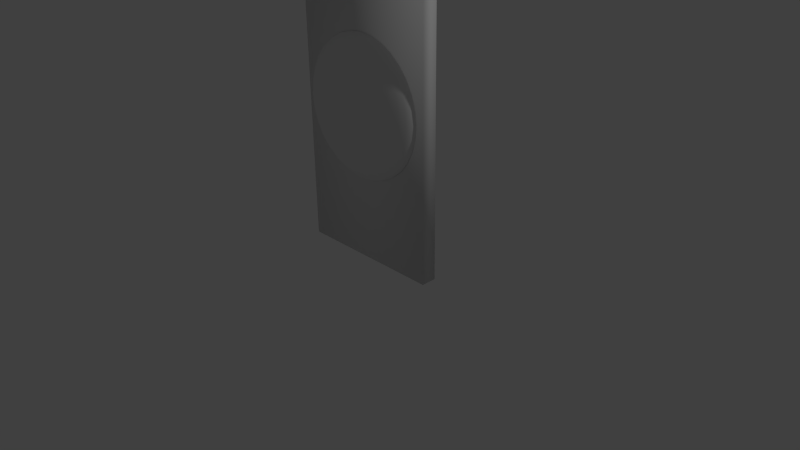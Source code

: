 # Source: DropTarget_Target.blend  (saved by Blender 2.74.5; exported with 4.5.12 LTS)
import bpy
from mathutils import Matrix  # noqa: F401  (used for matrix-valued properties, if any)

bpy.ops.wm.read_factory_settings(use_empty=True)
scene = bpy.context.scene
scene.name = 'Scene'

# ---- collections
col_collection_1 = bpy.data.collections.new('Collection 1'); scene.collection.children.link(col_collection_1)

# ---- materials (node trees are filled in below, after node groups)
mat_material = bpy.data.materials.new('Material')
mat_material.alpha_threshold = 0.0
mat_material.use_transparent_shadow = False
mat_material.roughness = 0.5
mat_material.line_color = (0.0, 0.0, 0.0, 1.0)

# ---- material node trees

# ---- world
world_world = bpy.data.worlds.new('World'); scene.world = world_world
world_world.color = (0.05088, 0.05088, 0.05088)
world_world.use_sun_shadow = False
world_world.sun_shadow_jitter_overblur = 0.0
world_world.cycles.sampling_method = 'MANUAL'
world_world.cycles.sample_map_resolution = 256

# ---- cameras
cam_camera = bpy.data.cameras.new('Camera')
cam_camera.clip_end = 100.0
cam_camera.lens = 35.0
cam_camera.sensor_width = 32.0
cam_camera.sensor_height = 18.0
cam_camera.ortho_scale = 7.314
cam_camera.dof.focus_distance = 0.0
cam_camera.dof.aperture_fstop = 128.0

# ---- lights
light_lamp = bpy.data.lights.new('Lamp', 'POINT')
light_lamp.transmission_factor = 0.0
light_lamp.cutoff_distance = 30.0
light_lamp.energy = 100.0
light_lamp.shadow_buffer_clip_start = 1.001
light_lamp.shadow_soft_size = 0.1
light_lamp.shadow_maximum_resolution = 0.006
light_lamp.use_absolute_resolution = True
light_lamp.cycles.use_multiple_importance_sampling = False

# ---- meshes
me_cube = bpy.data.meshes.new('Cube')
me_cube.from_pydata([(1.0, 0.1, 0.0), (1.0, -0.1, 0.0), (-1.0, -0.1, 0.0), (-1.0, 0.1, 0.0), (1.0, 0.1, 4.0), (1.0, -0.1, 4.0), (-1.0, -0.1, 4.0), (-1.0, 0.1, 4.0), (-0.1756, -0.1109, 2.883), (-0.3444, -0.1109, 2.831), (-0.5, -0.1109, 2.748), (-0.6364, -0.1109, 2.636), (-0.7483, -0.1109, 2.5), (-0.8315, -0.1109, 2.344), (-0.8827, -0.1109, 2.176), (-0.9, -0.1109, 2.0), (-0.8827, -0.1109, 1.824), (-0.8315, -0.1109, 1.656), (-0.7483, -0.1109, 1.5), (-0.6364, -0.1109, 1.364), (-0.5, -0.1109, 1.252), (-0.3444, -0.1109, 1.169), (-0.1756, -0.1109, 1.117), (0.1756, -0.1109, 2.883), (0.3444, -0.1109, 2.831), (0.5, -0.1109, 2.748), (0.6364, -0.1109, 2.636), (0.7483, -0.1109, 2.5), (0.8315, -0.1109, 2.344), (0.8827, -0.1109, 2.176), (0.9, -0.1109, 2.0), (0.8827, -0.1109, 1.824), (0.8315, -0.1109, 1.656), (0.7483, -0.1109, 1.5), (0.6364, -0.1109, 1.364), (0.5, -0.1109, 1.252), (0.3444, -0.1109, 1.169), (0.1756, -0.1109, 1.117), (0.1722, -0.1194, 2.883), (0.3378, -0.1277, 2.831), (0.4904, -0.1353, 2.748), (0.6242, -0.1419, 2.636), (0.7339, -0.1474, 2.5), (0.8155, -0.1514, 2.344), (0.8657, -0.1539, 2.176), (0.8827, -0.1548, 2.0), (0.8657, -0.1539, 1.824), (0.8155, -0.1514, 1.656), (0.7339, -0.1474, 1.5), (0.6242, -0.1419, 1.364), (0.4904, -0.1353, 1.252), (0.3378, -0.1277, 1.169), (0.1722, -0.1194, 1.117), (0.1622, -0.1277, 2.883), (0.3182, -0.1438, 2.831), (0.462, -0.1587, 2.748), (0.588, -0.1717, 2.636), (0.6914, -0.1825, 2.5), (0.7682, -0.1904, 2.344), (0.8155, -0.1953, 2.176), (0.8315, -0.197, 2.0), (0.8155, -0.1953, 1.824), (0.7682, -0.1904, 1.656), (0.6914, -0.1825, 1.5), (0.588, -0.1717, 1.364), (0.462, -0.1587, 1.252), (0.3182, -0.1438, 1.169), (0.1622, -0.1277, 1.117), (0.146, -0.1353, 2.883), (0.2864, -0.1587, 2.831), (0.4157, -0.1803, 2.748), (0.5291, -0.1993, 2.636), (0.6222, -0.2148, 2.5), (0.6914, -0.2264, 2.344), (0.7339, -0.2335, 2.176), (0.7483, -0.2359, 2.0), (0.7339, -0.2335, 1.824), (0.6914, -0.2264, 1.656), (0.6222, -0.2148, 1.5), (0.5291, -0.1993, 1.364), (0.4157, -0.1803, 1.252), (0.2864, -0.1587, 1.169), (0.146, -0.1353, 1.117), (0.1242, -0.1419, 2.883), (0.2435, -0.1717, 2.831), (0.3536, -0.1993, 2.748), (0.45, -0.2234, 2.636), (0.5291, -0.2432, 2.5), (0.588, -0.2579, 2.344), (0.6242, -0.2669, 2.176), (0.6364, -0.27, 2.0), (0.6242, -0.2669, 1.824), (0.588, -0.2579, 1.656), (0.5291, -0.2432, 1.5), (0.45, -0.2234, 1.364), (0.3536, -0.1993, 1.252), (0.2435, -0.1717, 1.169), (0.1242, -0.1419, 1.117), (0.09755, -0.1474, 2.883), (0.1913, -0.1825, 2.831), (0.2778, -0.2148, 2.748), (0.3536, -0.2432, 2.636), (0.4157, -0.2664, 2.5), (0.462, -0.2837, 2.344), (0.4904, -0.2944, 2.176), (0.5, -0.2981, 2.0), (0.4904, -0.2944, 1.824), (0.462, -0.2837, 1.656), (0.4157, -0.2664, 1.5), (0.3536, -0.2432, 1.364), (0.2778, -0.2148, 1.252), (0.1913, -0.1825, 1.169), (0.09755, -0.1474, 1.117), (2.776e-07, -0.1109, 1.1), (0.06719, -0.1514, 2.883), (0.1318, -0.1904, 2.831), (0.1913, -0.2264, 2.748), (0.2435, -0.2579, 2.636), (0.2864, -0.2837, 2.5), (0.3182, -0.3044, 2.344), (0.3378, -0.3268, 2.176), (0.3444, -0.3372, 2.0), (0.3378, -0.3268, 1.824), (0.3182, -0.3044, 1.656), (0.2864, -0.2837, 1.5), (0.2435, -0.2579, 1.364), (0.1913, -0.2264, 1.252), (0.1318, -0.1904, 1.169), (0.06719, -0.1514, 1.117), (0.03425, -0.1539, 2.883), (0.06719, -0.1953, 2.831), (0.09755, -0.2335, 2.748), (0.1242, -0.2669, 2.636), (0.146, -0.2944, 2.5), (0.1622, -0.3268, 2.344), (0.1722, -0.3662, 2.176), (0.1756, -0.385, 2.0), (0.1722, -0.3662, 1.824), (0.1622, -0.3268, 1.656), (0.146, -0.2944, 1.5), (0.1242, -0.2669, 1.364), (0.09755, -0.2335, 1.252), (0.06719, -0.1953, 1.169), (0.03425, -0.1539, 1.117), (2.649e-07, -0.1548, 2.883), (2.38e-07, -0.197, 2.831), (2.38e-07, -0.2359, 2.748), (1.509e-07, -0.27, 2.636), (1.106e-07, -0.2981, 2.5), (2.716e-07, -0.3372, 2.344), (7.041e-08, -0.385, 2.176), (1.106e-07, -0.4092, 2.0), (7.041e-08, -0.385, 1.824), (2.716e-07, -0.3372, 1.656), (1.106e-07, -0.2981, 1.5), (1.509e-07, -0.27, 1.364), (2.179e-07, -0.2359, 1.252), (2.112e-07, -0.197, 1.169), (2.682e-07, -0.1548, 1.117), (-0.03425, -0.1539, 2.883), (-0.06719, -0.1953, 2.831), (-0.09755, -0.2335, 2.748), (-0.1242, -0.2669, 2.636), (-0.146, -0.2944, 2.5), (-0.1622, -0.3268, 2.344), (-0.1722, -0.3662, 2.176), (-0.1756, -0.385, 2.0), (-0.1722, -0.3662, 1.824), (-0.1622, -0.3268, 1.656), (-0.146, -0.2944, 1.5), (-0.1242, -0.2669, 1.364), (-0.09755, -0.2335, 1.252), (-0.06719, -0.1953, 1.169), (-0.03425, -0.1539, 1.117), (-0.06719, -0.1514, 2.883), (-0.1318, -0.1904, 2.831), (-0.1913, -0.2264, 2.748), (-0.2435, -0.2579, 2.636), (-0.2864, -0.2837, 2.5), (-0.3182, -0.3044, 2.344), (-0.3378, -0.3268, 2.176), (-0.3444, -0.3372, 2.0), (-0.3378, -0.3268, 1.824), (-0.3182, -0.3044, 1.656), (-0.2864, -0.2837, 1.5), (-0.2435, -0.2579, 1.364), (-0.1913, -0.2264, 1.252), (-0.1318, -0.1904, 1.169), (-0.06719, -0.1514, 1.117), (-0.09755, -0.1474, 2.883), (-0.1913, -0.1825, 2.831), (-0.2778, -0.2148, 2.748), (-0.3536, -0.2432, 2.636), (-0.4157, -0.2664, 2.5), (-0.462, -0.2837, 2.344), (-0.4904, -0.2944, 2.176), (-0.5, -0.2981, 2.0), (-0.4904, -0.2944, 1.824), (-0.462, -0.2837, 1.656), (-0.4157, -0.2664, 1.5), (-0.3536, -0.2432, 1.364), (-0.2778, -0.2148, 1.252), (-0.1913, -0.1825, 1.169), (-0.09755, -0.1474, 1.117), (-0.1242, -0.1419, 2.883), (-0.2435, -0.1717, 2.831), (-0.3536, -0.1993, 2.748), (-0.45, -0.2234, 2.636), (-0.5291, -0.2432, 2.5), (-0.588, -0.2579, 2.344), (-0.6242, -0.2669, 2.176), (-0.6364, -0.27, 2.0), (-0.6242, -0.2669, 1.824), (-0.588, -0.2579, 1.656), (-0.5291, -0.2432, 1.5), (-0.45, -0.2234, 1.364), (-0.3536, -0.1993, 1.252), (-0.2435, -0.1717, 1.169), (-0.1242, -0.1419, 1.117), (-0.146, -0.1353, 2.883), (-0.2864, -0.1587, 2.831), (-0.4157, -0.1803, 2.748), (-0.5291, -0.1993, 2.636), (-0.6222, -0.2148, 2.5), (-0.6914, -0.2264, 2.344), (-0.7339, -0.2335, 2.176), (-0.7483, -0.2359, 2.0), (-0.7339, -0.2335, 1.824), (-0.6914, -0.2264, 1.656), (-0.6222, -0.2148, 1.5), (-0.5291, -0.1993, 1.364), (-0.4157, -0.1803, 1.252), (-0.2864, -0.1587, 1.169), (-0.146, -0.1353, 1.117), (6.631e-09, -0.1109, 2.9), (-0.1622, -0.1277, 2.883), (-0.3182, -0.1438, 2.831), (-0.462, -0.1587, 2.748), (-0.588, -0.1717, 2.636), (-0.6914, -0.1825, 2.5), (-0.7682, -0.1904, 2.344), (-0.8155, -0.1953, 2.176), (-0.8315, -0.197, 2.0), (-0.8155, -0.1953, 1.824), (-0.7682, -0.1904, 1.656), (-0.6914, -0.1825, 1.5), (-0.588, -0.1717, 1.364), (-0.462, -0.1587, 1.252), (-0.3182, -0.1438, 1.169), (-0.1622, -0.1277, 1.117), (-0.1722, -0.1194, 2.883), (-0.3378, -0.1277, 2.831), (-0.4904, -0.1353, 2.748), (-0.6242, -0.1419, 2.636), (-0.7339, -0.1474, 2.5), (-0.8155, -0.1514, 2.344), (-0.8657, -0.1539, 2.176), (-0.8827, -0.1548, 2.0), (-0.8657, -0.1539, 1.824), (-0.8155, -0.1514, 1.656), (-0.7339, -0.1474, 1.5), (-0.6242, -0.1419, 1.364), (-0.4904, -0.1353, 1.252), (-0.3378, -0.1277, 1.169), (-0.1722, -0.1194, 1.117)], [], [(0, 1, 2, 3), (4, 7, 6, 5), (0, 4, 5, 1), (1, 5, 6, 2), (2, 6, 7, 3), (4, 0, 3, 7), (31, 30, 45, 46), (24, 23, 38, 39), (32, 31, 46, 47), (25, 24, 39, 40), (33, 32, 47, 48), (26, 25, 40, 41), (34, 33, 48, 49), (27, 26, 41, 42), (35, 34, 49, 50), (28, 27, 42, 43), (36, 35, 50, 51), (29, 28, 43, 44), (37, 36, 51, 52), (30, 29, 44, 45), (50, 49, 64, 65), (43, 42, 57, 58), (51, 50, 65, 66), (44, 43, 58, 59), (52, 51, 66, 67), (45, 44, 59, 60), (46, 45, 60, 61), (39, 38, 53, 54), (47, 46, 61, 62), (40, 39, 54, 55), (48, 47, 62, 63), (41, 40, 55, 56), (49, 48, 63, 64), (42, 41, 56, 57), (62, 61, 76, 77), (55, 54, 69, 70), (63, 62, 77, 78), (56, 55, 70, 71), (64, 63, 78, 79), (57, 56, 71, 72), (65, 64, 79, 80), (58, 57, 72, 73), (66, 65, 80, 81), (59, 58, 73, 74), (67, 66, 81, 82), (60, 59, 74, 75), (61, 60, 75, 76), (54, 53, 68, 69), (81, 80, 95, 96), (74, 73, 88, 89), (82, 81, 96, 97), (75, 74, 89, 90), (76, 75, 90, 91), (69, 68, 83, 84), (77, 76, 91, 92), (70, 69, 84, 85), (78, 77, 92, 93), (71, 70, 85, 86), (79, 78, 93, 94), (72, 71, 86, 87), (80, 79, 94, 95), (73, 72, 87, 88), (85, 84, 99, 100), (93, 92, 107, 108), (86, 85, 100, 101), (94, 93, 108, 109), (87, 86, 101, 102), (95, 94, 109, 110), (88, 87, 102, 103), (96, 95, 110, 111), (89, 88, 103, 104), (97, 96, 111, 112), (90, 89, 104, 105), (91, 90, 105, 106), (84, 83, 98, 99), (92, 91, 106, 107), (104, 103, 119, 120), (112, 111, 127, 128), (105, 104, 120, 121), (106, 105, 121, 122), (99, 98, 114, 115), (107, 106, 122, 123), (100, 99, 115, 116), (108, 107, 123, 124), (101, 100, 116, 117), (109, 108, 124, 125), (102, 101, 117, 118), (110, 109, 125, 126), (103, 102, 118, 119), (111, 110, 126, 127), (124, 123, 138, 139), (117, 116, 131, 132), (125, 124, 139, 140), (118, 117, 132, 133), (126, 125, 140, 141), (119, 118, 133, 134), (127, 126, 141, 142), (120, 119, 134, 135), (128, 127, 142, 143), (121, 120, 135, 136), (122, 121, 136, 137), (115, 114, 129, 130), (123, 122, 137, 138), (116, 115, 130, 131), (143, 142, 157, 158), (136, 135, 150, 151), (137, 136, 151, 152), (130, 129, 144, 145), (138, 137, 152, 153), (131, 130, 145, 146), (139, 138, 153, 154), (132, 131, 146, 147), (140, 139, 154, 155), (133, 132, 147, 148), (141, 140, 155, 156), (134, 133, 148, 149), (142, 141, 156, 157), (135, 134, 149, 150), (147, 146, 161, 162), (155, 154, 169, 170), (148, 147, 162, 163), (156, 155, 170, 171), (149, 148, 163, 164), (157, 156, 171, 172), (150, 149, 164, 165), (158, 157, 172, 173), (151, 150, 165, 166), (152, 151, 166, 167), (145, 144, 159, 160), (153, 152, 167, 168), (146, 145, 160, 161), (154, 153, 168, 169), (166, 165, 180, 181), (167, 166, 181, 182), (160, 159, 174, 175), (168, 167, 182, 183), (161, 160, 175, 176), (169, 168, 183, 184), (162, 161, 176, 177), (170, 169, 184, 185), (163, 162, 177, 178), (171, 170, 185, 186), (164, 163, 178, 179), (172, 171, 186, 187), (165, 164, 179, 180), (173, 172, 187, 188), (185, 184, 199, 200), (178, 177, 192, 193), (186, 185, 200, 201), (179, 178, 193, 194), (187, 186, 201, 202), (180, 179, 194, 195), (188, 187, 202, 203), (181, 180, 195, 196), (182, 181, 196, 197), (175, 174, 189, 190), (183, 182, 197, 198), (176, 175, 190, 191), (184, 183, 198, 199), (177, 176, 191, 192), (197, 196, 211, 212), (190, 189, 204, 205), (198, 197, 212, 213), (191, 190, 205, 206), (199, 198, 213, 214), (192, 191, 206, 207), (200, 199, 214, 215), (193, 192, 207, 208), (201, 200, 215, 216), (194, 193, 208, 209), (202, 201, 216, 217), (195, 194, 209, 210), (203, 202, 217, 218), (196, 195, 210, 211), (216, 215, 230, 231), (209, 208, 223, 224), (217, 216, 231, 232), (210, 209, 224, 225), (218, 217, 232, 233), (211, 210, 225, 226), (212, 211, 226, 227), (205, 204, 219, 220), (213, 212, 227, 228), (206, 205, 220, 221), (214, 213, 228, 229), (207, 206, 221, 222), (215, 214, 229, 230), (208, 207, 222, 223), (220, 219, 235, 236), (228, 227, 243, 244), (221, 220, 236, 237), (229, 228, 244, 245), (222, 221, 237, 238), (230, 229, 245, 246), (223, 222, 238, 239), (231, 230, 246, 247), (224, 223, 239, 240), (232, 231, 247, 248), (225, 224, 240, 241), (233, 232, 248, 249), (226, 225, 241, 242), (227, 226, 242, 243), (240, 239, 254, 255), (248, 247, 262, 263), (241, 240, 255, 256), (249, 248, 263, 264), (242, 241, 256, 257), (243, 242, 257, 258), (236, 235, 250, 251), (244, 243, 258, 259), (237, 236, 251, 252), (245, 244, 259, 260), (238, 237, 252, 253), (246, 245, 260, 261), (239, 238, 253, 254), (247, 246, 261, 262), (23, 234, 38), (113, 37, 52), (38, 234, 53), (113, 52, 67), (53, 234, 68), (113, 67, 82), (68, 234, 83), (113, 82, 97), (83, 234, 98), (113, 97, 112), (98, 234, 114), (113, 112, 128), (114, 234, 129), (113, 128, 143), (129, 234, 144), (113, 143, 158), (144, 234, 159), (113, 158, 173), (159, 234, 174), (113, 173, 188), (174, 234, 189), (113, 188, 203), (113, 203, 218), (189, 234, 204), (204, 234, 219), (113, 218, 233), (219, 234, 235), (113, 233, 249), (235, 234, 250), (113, 249, 264), (259, 258, 16, 17), (252, 251, 9, 10), (260, 259, 17, 18), (253, 252, 10, 11), (261, 260, 18, 19), (254, 253, 11, 12), (262, 261, 19, 20), (255, 254, 12, 13), (263, 262, 20, 21), (256, 255, 13, 14), (264, 263, 21, 22), (257, 256, 14, 15), (250, 234, 8), (113, 264, 22), (258, 257, 15, 16), (251, 250, 8, 9)])
me_cube.polygons.foreach_set('use_smooth', [True] * 262)
me_cube.materials.append(mat_material)
me_cube.use_remesh_preserve_volume = False
me_cube.use_remesh_preserve_attributes = False
me_cube.use_mirror_vertex_groups = False
me_cube.update()

# ---- objects
ob_cube = bpy.data.objects.new('Cube', me_cube)
ob_lamp = bpy.data.objects.new('Lamp', light_lamp)
ob_camera = bpy.data.objects.new('Camera', cam_camera)

# ---- transforms, parenting, visibility, modifiers, constraints
ob_cube.location = (0.0, 0.0, 0.0)
ob_cube.lock_rotations_4d = False
ob_cube.empty_display_type = 'ARROWS'
ob_cube.lineart.crease_threshold = 0.0
ob_lamp.location = (4.076, 1.005, 5.904)
ob_lamp.rotation_euler = (0.6503, 0.05522, 1.866)
ob_lamp.lock_rotations_4d = False
ob_lamp.empty_display_type = 'ARROWS'
ob_lamp.color = (0.0, 0.0, 0.0, 0.0)
ob_lamp.lineart.crease_threshold = 0.0
ob_camera.location = (7.481, -6.508, 5.344)
ob_camera.rotation_euler = (1.109, 0.01082, 0.8149)
ob_camera.lock_rotations_4d = False
ob_camera.empty_display_type = 'ARROWS'
ob_camera.color = (0.0, 0.0, 0.0, 0.0)
ob_camera.display_type = 'WIRE'
ob_camera.lineart.crease_threshold = 0.0

# ---- collection membership
col_collection_1.objects.link(ob_cube)
col_collection_1.objects.link(ob_lamp)
col_collection_1.objects.link(ob_camera)

# ---- scene / render settings (as saved in the file)
scene.camera = ob_camera
scene.frame_start = 1; scene.frame_end = 250; scene.frame_set(1)
scene.render.engine = 'BLENDER_EEVEE_NEXT'
scene.render.resolution_percentage = 50
scene.render.dither_intensity = 0.0
scene.cycles.use_denoising = False
scene.cycles.samples = 10
scene.cycles.sampling_pattern = 'TABULATED_SOBOL'
scene.cycles.light_sampling_threshold = 0.0
scene.cycles.use_adaptive_sampling = False
scene.cycles.use_light_tree = False
scene.cycles.blur_glossy = 0.0
scene.cycles.pixel_filter_type = 'GAUSSIAN'
scene.cycles.sample_clamp_indirect = 0.0
scene.view_settings.view_transform = 'Standard'
bpy.context.view_layer.update()
